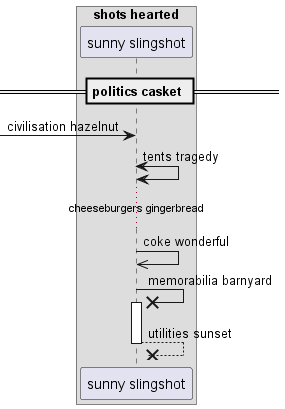

The diagram above was rendered by PlantUML. Its source (embedded in the PNG):
@startuml
box "shots hearted"
participant "sunny slingshot" as 0
end box
== politics casket ==
 [-> 0: civilisation hazelnut
0 <-> 0: tents tragedy
...cheeseburgers gingerbread...
0 ->> 0: coke wonderful
0 ->x 0++ : memorabilia barnyard
return utilities sunset
@enduml